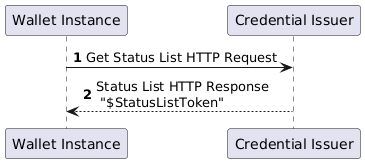

The diagram above was rendered by PlantUML. Its source (embedded in the PNG):
@startuml Status List Flow
autonumber
participant "Wallet Instance" as wi
participant "Credential Issuer" as i

wi -> i: Get Status List HTTP Request
i --> wi: Status List HTTP Response \n "$StatusListToken"
@enduml